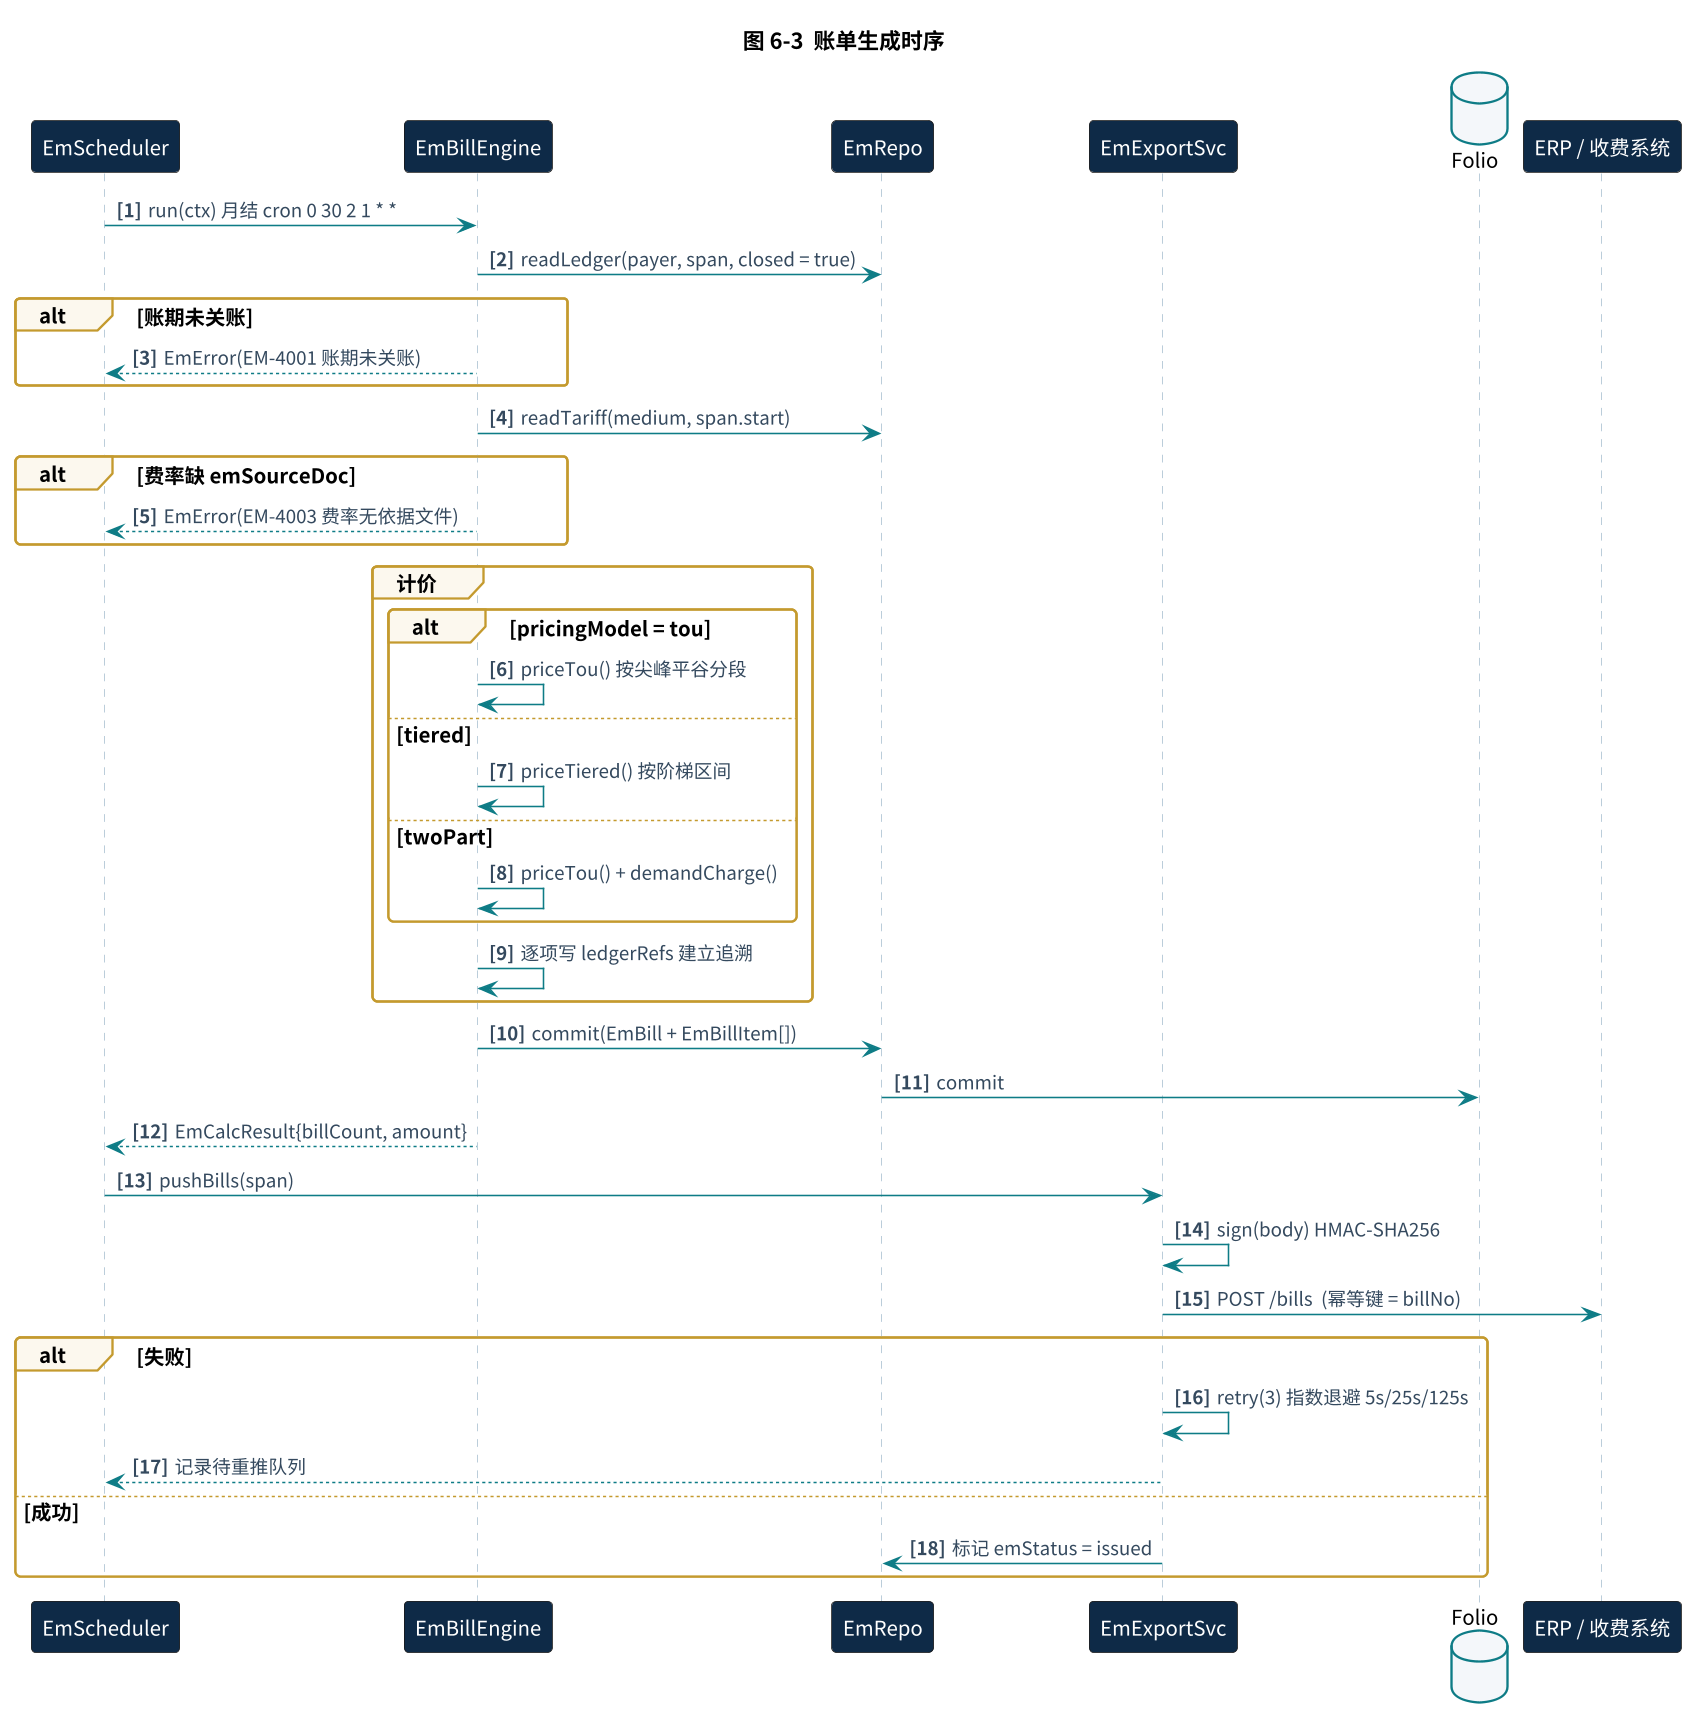

The diagram above was rendered by PlantUML. Its source (embedded in the PNG):
@startuml
!include style.iuml
title 图 6-3  账单生成时序
autonumber "<b>[0]"

participant "EmScheduler" as SCH
participant "EmBillEngine" as BE
participant "EmRepo" as REPO
participant "EmExportSvc" as EXP
database "Folio" as F
participant "ERP / 收费系统" as ERP

SCH -> BE : run(ctx) 月结 cron 0 30 2 1 * *
BE -> REPO : readLedger(payer, span, closed = true)
alt 账期未关账
  BE --> SCH : EmError(EM-4001 账期未关账)
end
BE -> REPO : readTariff(medium, span.start)
alt 费率缺 emSourceDoc
  BE --> SCH : EmError(EM-4003 费率无依据文件)
end

group 计价
  alt pricingModel = tou
    BE -> BE : priceTou() 按尖峰平谷分段
  else tiered
    BE -> BE : priceTiered() 按阶梯区间
  else twoPart
    BE -> BE : priceTou() + demandCharge()
  end
  BE -> BE : 逐项写 ledgerRefs 建立追溯
end

BE -> REPO : commit(EmBill + EmBillItem[])
REPO -> F : commit
BE --> SCH : EmCalcResult{billCount, amount}

SCH -> EXP : pushBills(span)
EXP -> EXP : sign(body) HMAC-SHA256
EXP -> ERP : POST /bills  (幂等键 = billNo)
alt 失败
  EXP -> EXP : retry(3) 指数退避 5s/25s/125s
  EXP --> SCH : 记录待重推队列
else 成功
  EXP -> REPO : 标记 emStatus = issued
end
@enduml